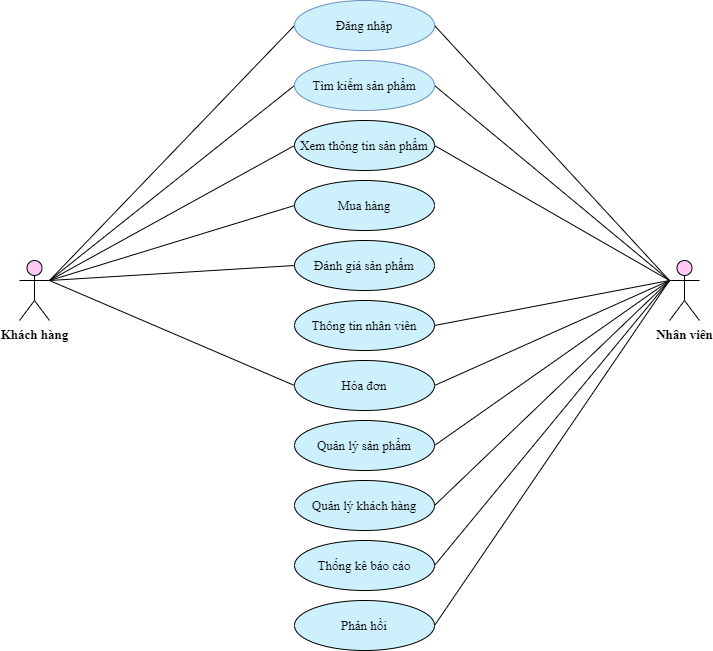

The diagram above was exported from draw.io. Its source (the exported page's mxGraphModel, read from the mxfile embedded in the PNG):
<mxGraphModel dx="1278" dy="641" grid="1" gridSize="10" guides="1" tooltips="1" connect="1" arrows="1" fold="1" page="1" pageScale="1" pageWidth="850" pageHeight="1100" math="0" shadow="0">
  <root>
    <mxCell id="0" />
    <mxCell id="1" parent="0" />
    <mxCell id="BgYf-xJQfYbU5-oYfoat-33" style="edgeStyle=none;rounded=0;orthogonalLoop=1;jettySize=auto;html=1;exitX=1;exitY=0.3333333333333333;exitDx=0;exitDy=0;exitPerimeter=0;entryX=0;entryY=0.5;entryDx=0;entryDy=0;endArrow=none;endFill=0;fontFamily=Times New Roman;fontSize=13;" parent="1" source="BgYf-xJQfYbU5-oYfoat-1" target="BgYf-xJQfYbU5-oYfoat-16" edge="1">
      <mxGeometry relative="1" as="geometry" />
    </mxCell>
    <mxCell id="BgYf-xJQfYbU5-oYfoat-1" value="Khách hàng" style="shape=umlActor;verticalLabelPosition=bottom;verticalAlign=top;html=1;outlineConnect=0;fontStyle=1;fontFamily=Times New Roman;fontSize=13;fillColor=#FFC9F4;" parent="1" vertex="1">
      <mxGeometry x="80" y="370" width="30" height="60" as="geometry" />
    </mxCell>
    <mxCell id="BgYf-xJQfYbU5-oYfoat-25" style="edgeStyle=none;rounded=0;orthogonalLoop=1;jettySize=auto;html=1;exitX=0;exitY=0.3333333333333333;exitDx=0;exitDy=0;exitPerimeter=0;entryX=1;entryY=0.5;entryDx=0;entryDy=0;endArrow=none;endFill=0;fontFamily=Times New Roman;fontSize=13;" parent="1" source="BgYf-xJQfYbU5-oYfoat-2" target="BgYf-xJQfYbU5-oYfoat-3" edge="1">
      <mxGeometry relative="1" as="geometry" />
    </mxCell>
    <mxCell id="BgYf-xJQfYbU5-oYfoat-28" style="edgeStyle=none;rounded=0;orthogonalLoop=1;jettySize=auto;html=1;exitX=0;exitY=0.3333333333333333;exitDx=0;exitDy=0;exitPerimeter=0;entryX=1;entryY=0.5;entryDx=0;entryDy=0;endArrow=none;endFill=0;fontFamily=Times New Roman;fontSize=13;" parent="1" source="BgYf-xJQfYbU5-oYfoat-2" target="BgYf-xJQfYbU5-oYfoat-16" edge="1">
      <mxGeometry relative="1" as="geometry" />
    </mxCell>
    <mxCell id="BgYf-xJQfYbU5-oYfoat-2" value="Nhân viên" style="shape=umlActor;verticalLabelPosition=bottom;verticalAlign=top;html=1;outlineConnect=0;fontStyle=1;fontFamily=Times New Roman;fontSize=13;fillColor=#FFC9F4;" parent="1" vertex="1">
      <mxGeometry x="730" y="370" width="30" height="60" as="geometry" />
    </mxCell>
    <mxCell id="BgYf-xJQfYbU5-oYfoat-17" style="rounded=0;orthogonalLoop=1;jettySize=auto;html=1;exitX=0;exitY=0.5;exitDx=0;exitDy=0;endArrow=none;endFill=0;fontFamily=Times New Roman;fontSize=13;" parent="1" source="BgYf-xJQfYbU5-oYfoat-3" edge="1">
      <mxGeometry relative="1" as="geometry">
        <mxPoint x="110" y="390" as="targetPoint" />
      </mxGeometry>
    </mxCell>
    <mxCell id="BgYf-xJQfYbU5-oYfoat-3" value="Đăng nhập" style="ellipse;whiteSpace=wrap;html=1;fillColor=#CCF1FC;strokeColor=#6c8ebf;fontFamily=Times New Roman;fontSize=13;" parent="1" vertex="1">
      <mxGeometry x="355" y="110" width="140" height="50" as="geometry" />
    </mxCell>
    <mxCell id="BgYf-xJQfYbU5-oYfoat-20" style="edgeStyle=none;rounded=0;orthogonalLoop=1;jettySize=auto;html=1;exitX=0;exitY=0.5;exitDx=0;exitDy=0;entryX=1;entryY=0.3333333333333333;entryDx=0;entryDy=0;entryPerimeter=0;endArrow=none;endFill=0;fontFamily=Times New Roman;fontSize=13;" parent="1" source="BgYf-xJQfYbU5-oYfoat-4" target="BgYf-xJQfYbU5-oYfoat-1" edge="1">
      <mxGeometry relative="1" as="geometry" />
    </mxCell>
    <mxCell id="BgYf-xJQfYbU5-oYfoat-27" style="edgeStyle=none;rounded=0;orthogonalLoop=1;jettySize=auto;html=1;exitX=1;exitY=0.5;exitDx=0;exitDy=0;endArrow=none;endFill=0;fontFamily=Times New Roman;fontSize=13;" parent="1" source="BgYf-xJQfYbU5-oYfoat-4" edge="1">
      <mxGeometry relative="1" as="geometry">
        <mxPoint x="730" y="390" as="targetPoint" />
      </mxGeometry>
    </mxCell>
    <mxCell id="BgYf-xJQfYbU5-oYfoat-4" value="Tìm kiếm sản phẩm" style="ellipse;whiteSpace=wrap;html=1;fillColor=#CCF1FC;strokeColor=#6c8ebf;fontFamily=Times New Roman;fontSize=13;" parent="1" vertex="1">
      <mxGeometry x="355" y="170" width="140" height="50" as="geometry" />
    </mxCell>
    <mxCell id="BgYf-xJQfYbU5-oYfoat-21" style="edgeStyle=none;rounded=0;orthogonalLoop=1;jettySize=auto;html=1;exitX=0;exitY=0.5;exitDx=0;exitDy=0;entryX=1;entryY=0.3333333333333333;entryDx=0;entryDy=0;entryPerimeter=0;endArrow=none;endFill=0;fontFamily=Times New Roman;fontSize=13;" parent="1" source="BgYf-xJQfYbU5-oYfoat-5" target="BgYf-xJQfYbU5-oYfoat-1" edge="1">
      <mxGeometry relative="1" as="geometry" />
    </mxCell>
    <mxCell id="BgYf-xJQfYbU5-oYfoat-26" style="edgeStyle=none;rounded=0;orthogonalLoop=1;jettySize=auto;html=1;exitX=1;exitY=0.5;exitDx=0;exitDy=0;endArrow=none;endFill=0;fontFamily=Times New Roman;fontSize=13;" parent="1" source="BgYf-xJQfYbU5-oYfoat-5" edge="1">
      <mxGeometry relative="1" as="geometry">
        <mxPoint x="730" y="390" as="targetPoint" />
      </mxGeometry>
    </mxCell>
    <mxCell id="BgYf-xJQfYbU5-oYfoat-5" value="Xem thông tin sản phẩm" style="ellipse;whiteSpace=wrap;html=1;fillColor=#CCF1FC;fontFamily=Times New Roman;fontSize=13;" parent="1" vertex="1">
      <mxGeometry x="355" y="230" width="140" height="50" as="geometry" />
    </mxCell>
    <mxCell id="BgYf-xJQfYbU5-oYfoat-23" style="edgeStyle=none;rounded=0;orthogonalLoop=1;jettySize=auto;html=1;exitX=0;exitY=0.5;exitDx=0;exitDy=0;entryX=1;entryY=0.3333333333333333;entryDx=0;entryDy=0;entryPerimeter=0;endArrow=none;endFill=0;fontFamily=Times New Roman;fontSize=13;" parent="1" source="BgYf-xJQfYbU5-oYfoat-6" target="BgYf-xJQfYbU5-oYfoat-1" edge="1">
      <mxGeometry relative="1" as="geometry" />
    </mxCell>
    <mxCell id="BgYf-xJQfYbU5-oYfoat-6" value="Mua hàng" style="ellipse;whiteSpace=wrap;html=1;fillColor=#CCF1FC;fontFamily=Times New Roman;fontSize=13;" parent="1" vertex="1">
      <mxGeometry x="355" y="290" width="140" height="50" as="geometry" />
    </mxCell>
    <mxCell id="BgYf-xJQfYbU5-oYfoat-24" style="edgeStyle=none;rounded=0;orthogonalLoop=1;jettySize=auto;html=1;exitX=0;exitY=0.5;exitDx=0;exitDy=0;endArrow=none;endFill=0;fontFamily=Times New Roman;fontSize=13;" parent="1" source="BgYf-xJQfYbU5-oYfoat-7" edge="1">
      <mxGeometry relative="1" as="geometry">
        <mxPoint x="110" y="390" as="targetPoint" />
      </mxGeometry>
    </mxCell>
    <mxCell id="BgYf-xJQfYbU5-oYfoat-7" value="Đánh giá sản phẩm" style="ellipse;whiteSpace=wrap;html=1;fillColor=#CCF1FC;fontFamily=Times New Roman;fontSize=13;" parent="1" vertex="1">
      <mxGeometry x="355" y="350" width="140" height="50" as="geometry" />
    </mxCell>
    <mxCell id="BgYf-xJQfYbU5-oYfoat-30" style="edgeStyle=none;rounded=0;orthogonalLoop=1;jettySize=auto;html=1;exitX=1;exitY=0.5;exitDx=0;exitDy=0;entryX=0;entryY=0.3333333333333333;entryDx=0;entryDy=0;entryPerimeter=0;endArrow=none;endFill=0;fontFamily=Times New Roman;fontSize=13;" parent="1" source="BgYf-xJQfYbU5-oYfoat-8" target="BgYf-xJQfYbU5-oYfoat-2" edge="1">
      <mxGeometry relative="1" as="geometry" />
    </mxCell>
    <mxCell id="BgYf-xJQfYbU5-oYfoat-8" value="Quản lý sản phẩm" style="ellipse;whiteSpace=wrap;html=1;fillColor=#CCF1FC;fontFamily=Times New Roman;fontSize=13;" parent="1" vertex="1">
      <mxGeometry x="355" y="530" width="140" height="50" as="geometry" />
    </mxCell>
    <mxCell id="BgYf-xJQfYbU5-oYfoat-29" style="edgeStyle=none;rounded=0;orthogonalLoop=1;jettySize=auto;html=1;exitX=1;exitY=0.5;exitDx=0;exitDy=0;entryX=0;entryY=0.3333333333333333;entryDx=0;entryDy=0;entryPerimeter=0;endArrow=none;endFill=0;fontFamily=Times New Roman;fontSize=13;" parent="1" source="BgYf-xJQfYbU5-oYfoat-9" target="BgYf-xJQfYbU5-oYfoat-2" edge="1">
      <mxGeometry relative="1" as="geometry" />
    </mxCell>
    <mxCell id="BgYf-xJQfYbU5-oYfoat-9" value="Thông tin nhân viên" style="ellipse;whiteSpace=wrap;html=1;fillColor=#CCF1FC;fontFamily=Times New Roman;fontSize=13;" parent="1" vertex="1">
      <mxGeometry x="355" y="410" width="140" height="50" as="geometry" />
    </mxCell>
    <mxCell id="BgYf-xJQfYbU5-oYfoat-31" style="edgeStyle=none;rounded=0;orthogonalLoop=1;jettySize=auto;html=1;exitX=1;exitY=0.5;exitDx=0;exitDy=0;endArrow=none;endFill=0;entryX=0;entryY=0.3333333333333333;entryDx=0;entryDy=0;entryPerimeter=0;fontFamily=Times New Roman;fontSize=13;" parent="1" source="BgYf-xJQfYbU5-oYfoat-10" target="BgYf-xJQfYbU5-oYfoat-2" edge="1">
      <mxGeometry relative="1" as="geometry">
        <mxPoint x="630" y="540" as="targetPoint" />
      </mxGeometry>
    </mxCell>
    <mxCell id="BgYf-xJQfYbU5-oYfoat-10" value="Quản lý khách hàng" style="ellipse;whiteSpace=wrap;html=1;fillColor=#CCF1FC;fontFamily=Times New Roman;fontSize=13;" parent="1" vertex="1">
      <mxGeometry x="355" y="590" width="140" height="50" as="geometry" />
    </mxCell>
    <mxCell id="BgYf-xJQfYbU5-oYfoat-32" style="edgeStyle=none;rounded=0;orthogonalLoop=1;jettySize=auto;html=1;exitX=1;exitY=0.5;exitDx=0;exitDy=0;entryX=0;entryY=0.3333333333333333;entryDx=0;entryDy=0;entryPerimeter=0;endArrow=none;endFill=0;fontFamily=Times New Roman;fontSize=13;" parent="1" source="BgYf-xJQfYbU5-oYfoat-12" target="BgYf-xJQfYbU5-oYfoat-2" edge="1">
      <mxGeometry relative="1" as="geometry" />
    </mxCell>
    <mxCell id="BgYf-xJQfYbU5-oYfoat-12" value="Thống kê báo cáo" style="ellipse;whiteSpace=wrap;html=1;fillColor=#CCF1FC;fontFamily=Times New Roman;fontSize=13;" parent="1" vertex="1">
      <mxGeometry x="355" y="650" width="140" height="50" as="geometry" />
    </mxCell>
    <mxCell id="BgYf-xJQfYbU5-oYfoat-16" value="Hóa đơn" style="ellipse;whiteSpace=wrap;html=1;fillColor=#CCF1FC;fontFamily=Times New Roman;fontSize=13;" parent="1" vertex="1">
      <mxGeometry x="355" y="470" width="140" height="50" as="geometry" />
    </mxCell>
    <mxCell id="BgYf-xJQfYbU5-oYfoat-36" style="edgeStyle=none;rounded=0;orthogonalLoop=1;jettySize=auto;html=1;exitX=1;exitY=0.5;exitDx=0;exitDy=0;entryX=0;entryY=0.3333333333333333;entryDx=0;entryDy=0;entryPerimeter=0;endArrow=none;endFill=0;fontFamily=Times New Roman;fontSize=13;" parent="1" source="BgYf-xJQfYbU5-oYfoat-35" target="BgYf-xJQfYbU5-oYfoat-2" edge="1">
      <mxGeometry relative="1" as="geometry" />
    </mxCell>
    <mxCell id="BgYf-xJQfYbU5-oYfoat-35" value="Phản hồi" style="ellipse;whiteSpace=wrap;html=1;fillColor=#CCF1FC;fontFamily=Times New Roman;fontSize=13;" parent="1" vertex="1">
      <mxGeometry x="355" y="710" width="140" height="50" as="geometry" />
    </mxCell>
  </root>
</mxGraphModel>